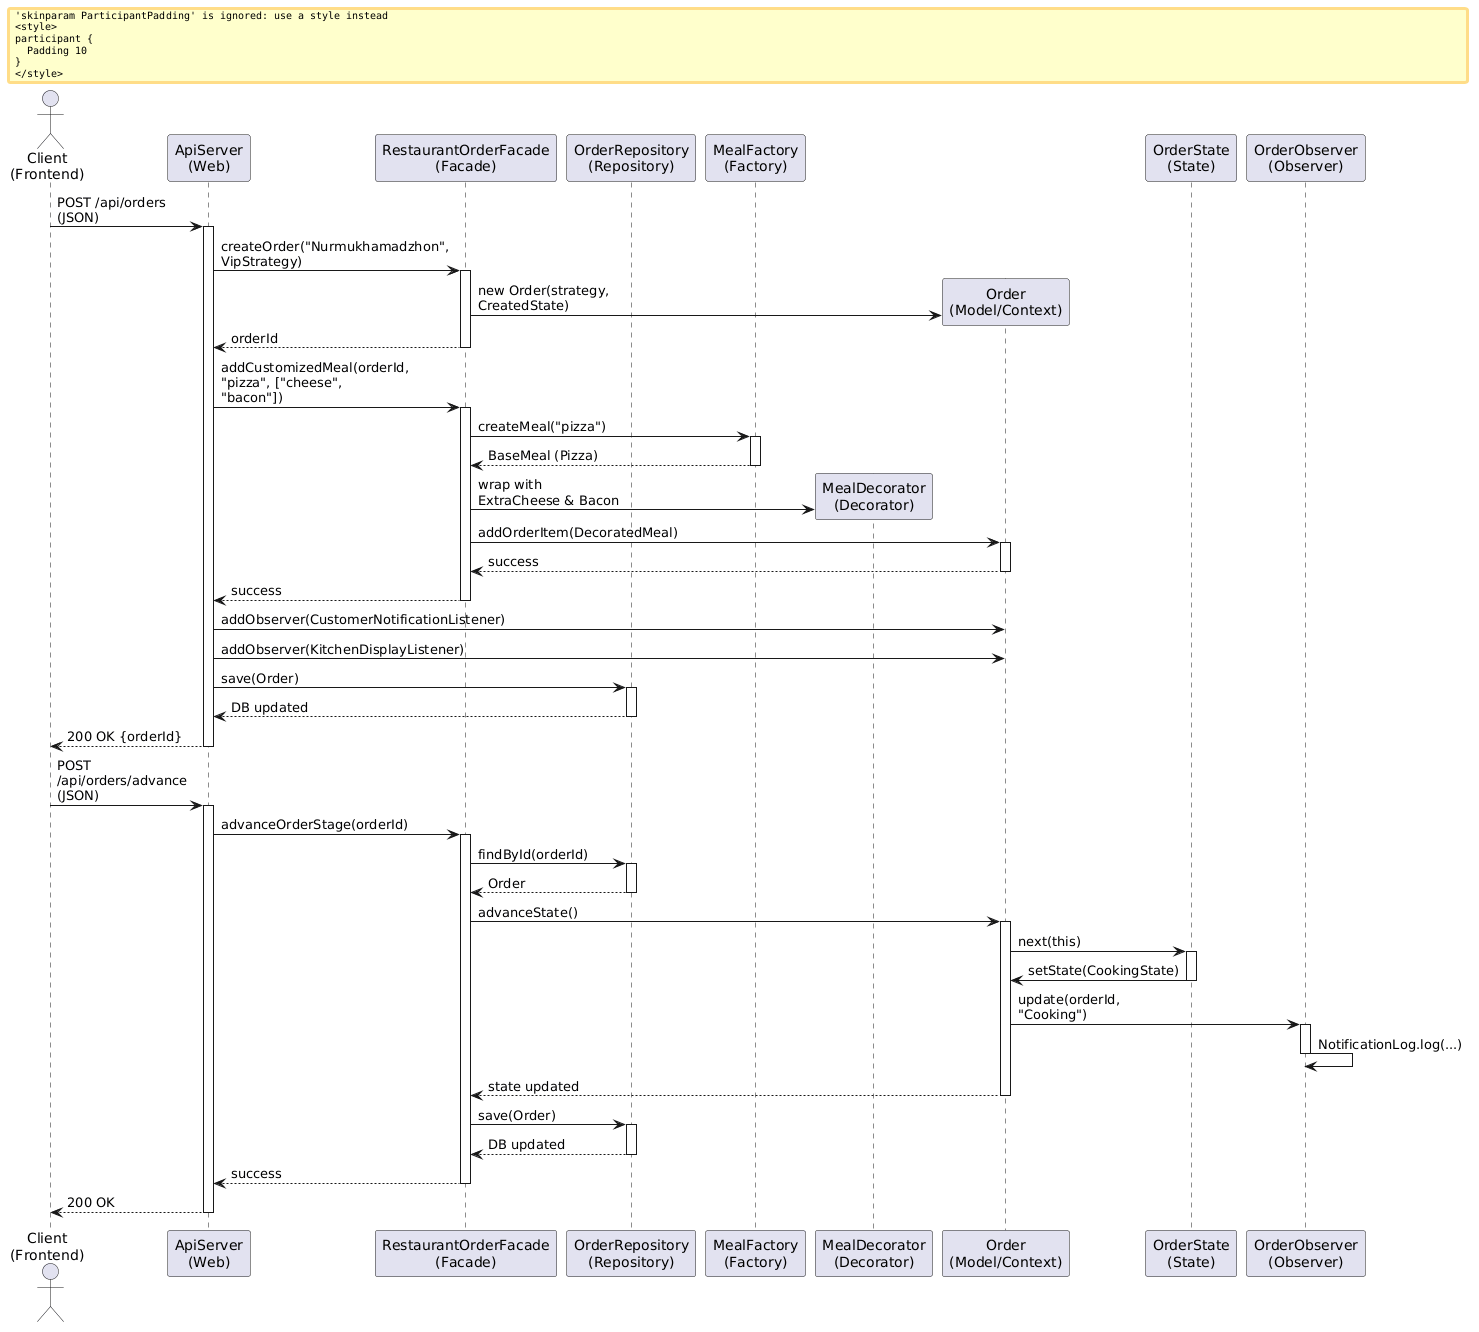

The diagram above was rendered by PlantUML. Its source (embedded in the PNG):
@startuml
skinparam maxMessageSize 150
skinparam ParticipantPadding 10
skinparam BoxPadding 10

actor "Client\n(Frontend)" as Client
participant "ApiServer\n(Web)" as API
participant "RestaurantOrderFacade\n(Facade)" as Facade
participant "OrderRepository\n(Repository)" as Repo
participant "MealFactory\n(Factory)" as Factory
participant "MealDecorator\n(Decorator)" as Decorator
participant "Order\n(Model/Context)" as Order
participant "OrderState\n(State)" as State
participant "OrderObserver\n(Observer)" as Observer

box "Order Creation Phase" #LightCyan
Client -> API : POST /api/orders (JSON)
activate API

API -> Facade : createOrder("Nurmukhamadzhon", VipStrategy)
activate Facade
Facade -> Order ** : new Order(strategy, CreatedState)
Facade --> API : orderId
deactivate Facade

API -> Facade : addCustomizedMeal(orderId, "pizza", ["cheese", "bacon"])
activate Facade
Facade -> Factory : createMeal("pizza")
activate Factory
Factory --> Facade : BaseMeal (Pizza)
deactivate Factory

Facade -> Decorator ** : wrap with ExtraCheese & Bacon
Facade -> Order : addOrderItem(DecoratedMeal)
activate Order
Order --> Facade : success
deactivate Order
Facade --> API : success
deactivate Facade

API -> Order : addObserver(CustomerNotificationListener)
API -> Order : addObserver(KitchenDisplayListener)
API -> Repo : save(Order)
activate Repo
Repo --> API : DB updated
deactivate Repo

API --> Client : 200 OK {orderId}
deactivate API
end box

box "Order Lifecycle Phase" #LightYellow
Client -> API : POST /api/orders/advance (JSON)
activate API

API -> Facade : advanceOrderStage(orderId)
activate Facade

Facade -> Repo : findById(orderId)
activate Repo
Repo --> Facade : Order
deactivate Repo

Facade -> Order : advanceState()
activate Order
Order -> State : next(this)
activate State
State -> Order : setState(CookingState)
deactivate State

Order -> Observer : update(orderId, "Cooking")
activate Observer
Observer -> Observer : NotificationLog.log(...)
deactivate Observer

Order --> Facade : state updated
deactivate Order

Facade -> Repo : save(Order)
activate Repo
Repo --> Facade : DB updated
deactivate Repo

Facade --> API : success
deactivate Facade

API --> Client : 200 OK
deactivate API
end box
@enduml